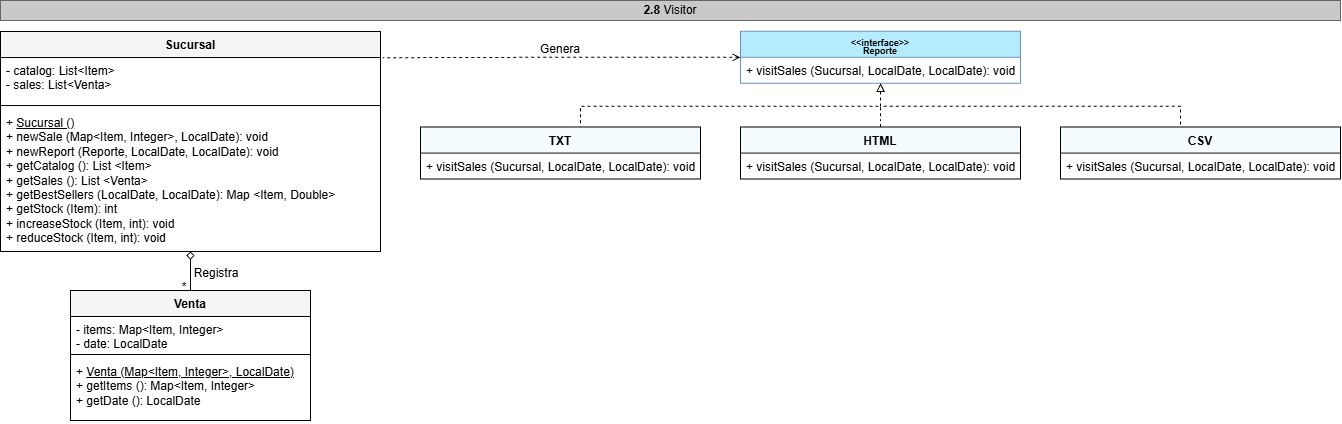

The diagram above was exported from draw.io. Its source (the exported page's mxGraphModel, read from the mxfile embedded in the PNG):
<mxGraphModel dx="1768" dy="929" grid="1" gridSize="10" guides="1" tooltips="1" connect="1" arrows="1" fold="1" page="1" pageScale="1" pageWidth="980" pageHeight="690" math="0" shadow="0">
  <root>
    <mxCell id="0" />
    <mxCell id="1" parent="0" />
    <mxCell id="K3dgZKgYsj9kUukLFIaP-180" parent="1" style="text;html=1;whiteSpace=wrap;strokeColor=#666666;fillColor=#C9C9C9;align=center;verticalAlign=middle;rounded=0;fontColor=#333333;" value="&lt;div&gt;&lt;span style=&quot;background-color: transparent; color: light-dark(rgb(0, 0, 0), rgb(255, 255, 255));&quot;&gt;&lt;b&gt;2.8&lt;/b&gt; Visitor&lt;/span&gt;&lt;/div&gt;" vertex="1">
      <mxGeometry height="20" width="1340" x="570" y="140" as="geometry" />
    </mxCell>
    <mxCell id="K3dgZKgYsj9kUukLFIaP-181" edge="1" parent="1" source="K3dgZKgYsj9kUukLFIaP-182" style="edgeStyle=orthogonalEdgeStyle;rounded=0;orthogonalLoop=1;jettySize=auto;html=1;exitX=0.5;exitY=1;exitDx=0;exitDy=0;entryX=0.5;entryY=0;entryDx=0;entryDy=0;dashed=1;endArrow=none;endFill=0;startArrow=block;startFill=0;" target="K3dgZKgYsj9kUukLFIaP-190">
      <mxGeometry relative="1" as="geometry">
        <Array as="points">
          <mxPoint x="1450" y="245.7800000000001" />
          <mxPoint x="1750" y="245.7800000000001" />
        </Array>
      </mxGeometry>
    </mxCell>
    <mxCell id="K3dgZKgYsj9kUukLFIaP-182" parent="1" style="swimlane;fontStyle=1;align=center;verticalAlign=top;childLayout=stackLayout;horizontal=1;startSize=26;horizontalStack=0;resizeParent=1;resizeParentMax=0;resizeLast=0;collapsible=1;marginBottom=0;whiteSpace=wrap;html=1;fillColor=#B5EBFF;strokeColor=#6c8ebf;" value="&lt;div style=&quot;line-height: 70%;&quot;&gt;&lt;font style=&quot;font-size: 9px; line-height: 70%;&quot;&gt;&amp;lt;&amp;lt;interface&amp;gt;&amp;gt;&lt;/font&gt;&lt;div&gt;&lt;font style=&quot;font-size: 9px; line-height: 70%;&quot;&gt;Reporte&lt;/font&gt;&lt;/div&gt;&lt;/div&gt;" vertex="1">
      <mxGeometry height="52" width="280" x="1310" y="170.8299999999998" as="geometry" />
    </mxCell>
    <mxCell id="K3dgZKgYsj9kUukLFIaP-183" parent="K3dgZKgYsj9kUukLFIaP-182" style="text;strokeColor=none;fillColor=none;align=left;verticalAlign=top;spacingLeft=4;spacingRight=4;overflow=hidden;rotatable=0;points=[[0,0.5],[1,0.5]];portConstraint=eastwest;whiteSpace=wrap;html=1;" value="+ visitSales (Sucursal, LocalDate, LocalDate): void" vertex="1">
      <mxGeometry height="26" width="280" y="26" as="geometry" />
    </mxCell>
    <mxCell id="K3dgZKgYsj9kUukLFIaP-184" edge="1" parent="1" source="K3dgZKgYsj9kUukLFIaP-185" style="edgeStyle=orthogonalEdgeStyle;rounded=0;orthogonalLoop=1;jettySize=auto;html=1;exitX=0.5;exitY=0;exitDx=0;exitDy=0;endArrow=none;endFill=0;dashed=1;">
      <mxGeometry relative="1" as="geometry">
        <Array as="points">
          <mxPoint x="1150" y="245.7800000000001" />
          <mxPoint x="1450" y="245.7800000000001" />
        </Array>
        <mxPoint x="1450" y="255.7800000000001" as="targetPoint" />
      </mxGeometry>
    </mxCell>
    <mxCell id="K3dgZKgYsj9kUukLFIaP-185" parent="1" style="swimlane;fontStyle=1;align=center;verticalAlign=top;childLayout=stackLayout;horizontal=1;startSize=26;horizontalStack=0;resizeParent=1;resizeParentMax=0;resizeLast=0;collapsible=1;marginBottom=0;whiteSpace=wrap;html=1;fillColor=#F4FCFF;" value="TXT" vertex="1">
      <mxGeometry height="52" width="280" x="990" y="266.6199999999998" as="geometry" />
    </mxCell>
    <mxCell id="K3dgZKgYsj9kUukLFIaP-186" parent="K3dgZKgYsj9kUukLFIaP-185" style="text;strokeColor=none;fillColor=none;align=left;verticalAlign=top;spacingLeft=4;spacingRight=4;overflow=hidden;rotatable=0;points=[[0,0.5],[1,0.5]];portConstraint=eastwest;whiteSpace=wrap;html=1;" value="+ visitSales (Sucursal, LocalDate, LocalDate): void" vertex="1">
      <mxGeometry height="26" width="280" y="26" as="geometry" />
    </mxCell>
    <mxCell id="K3dgZKgYsj9kUukLFIaP-187" edge="1" parent="1" source="K3dgZKgYsj9kUukLFIaP-188" style="edgeStyle=orthogonalEdgeStyle;rounded=0;orthogonalLoop=1;jettySize=auto;html=1;exitX=0.5;exitY=0;exitDx=0;exitDy=0;dashed=1;endArrow=none;endFill=0;">
      <mxGeometry relative="1" as="geometry">
        <mxPoint x="1450" y="258.7800000000001" as="targetPoint" />
      </mxGeometry>
    </mxCell>
    <mxCell id="K3dgZKgYsj9kUukLFIaP-188" parent="1" style="swimlane;fontStyle=1;align=center;verticalAlign=top;childLayout=stackLayout;horizontal=1;startSize=26;horizontalStack=0;resizeParent=1;resizeParentMax=0;resizeLast=0;collapsible=1;marginBottom=0;whiteSpace=wrap;html=1;fillColor=#F4FCFF;" value="HTML" vertex="1">
      <mxGeometry height="52" width="280" x="1310" y="266.6199999999998" as="geometry" />
    </mxCell>
    <mxCell id="K3dgZKgYsj9kUukLFIaP-189" parent="K3dgZKgYsj9kUukLFIaP-188" style="text;strokeColor=none;fillColor=none;align=left;verticalAlign=top;spacingLeft=4;spacingRight=4;overflow=hidden;rotatable=0;points=[[0,0.5],[1,0.5]];portConstraint=eastwest;whiteSpace=wrap;html=1;" value="+ visitSales (Sucursal, LocalDate, LocalDate): void" vertex="1">
      <mxGeometry height="26" width="280" y="26" as="geometry" />
    </mxCell>
    <mxCell id="K3dgZKgYsj9kUukLFIaP-190" parent="1" style="swimlane;fontStyle=1;align=center;verticalAlign=top;childLayout=stackLayout;horizontal=1;startSize=26;horizontalStack=0;resizeParent=1;resizeParentMax=0;resizeLast=0;collapsible=1;marginBottom=0;whiteSpace=wrap;html=1;fillColor=#F4FCFF;" value="CSV" vertex="1">
      <mxGeometry height="52" width="280" x="1630" y="266.6199999999998" as="geometry" />
    </mxCell>
    <mxCell id="K3dgZKgYsj9kUukLFIaP-191" parent="K3dgZKgYsj9kUukLFIaP-190" style="text;strokeColor=none;fillColor=none;align=left;verticalAlign=top;spacingLeft=4;spacingRight=4;overflow=hidden;rotatable=0;points=[[0,0.5],[1,0.5]];portConstraint=eastwest;whiteSpace=wrap;html=1;" value="+ visitSales (Sucursal, LocalDate, LocalDate): void" vertex="1">
      <mxGeometry height="26" width="280" y="26" as="geometry" />
    </mxCell>
    <mxCell id="K3dgZKgYsj9kUukLFIaP-192" edge="1" parent="1" source="K3dgZKgYsj9kUukLFIaP-193" style="edgeStyle=orthogonalEdgeStyle;rounded=0;orthogonalLoop=1;jettySize=auto;html=1;exitX=0.5;exitY=1;exitDx=0;exitDy=0;entryX=0.5;entryY=0;entryDx=0;entryDy=0;endArrow=none;endFill=0;startArrow=diamond;startFill=0;" target="K3dgZKgYsj9kUukLFIaP-197">
      <mxGeometry relative="1" as="geometry" />
    </mxCell>
    <mxCell id="K3dgZKgYsj9kUukLFIaP-193" parent="1" style="swimlane;fontStyle=1;align=center;verticalAlign=top;childLayout=stackLayout;horizontal=1;startSize=26;horizontalStack=0;resizeParent=1;resizeParentMax=0;resizeLast=0;collapsible=1;marginBottom=0;whiteSpace=wrap;html=1;fillColor=#F5F5F5;" value="Sucursal" vertex="1">
      <mxGeometry height="220" width="380" x="570" y="171.03999999999996" as="geometry" />
    </mxCell>
    <mxCell id="K3dgZKgYsj9kUukLFIaP-194" parent="K3dgZKgYsj9kUukLFIaP-193" style="text;strokeColor=none;fillColor=none;align=left;verticalAlign=top;spacingLeft=4;spacingRight=4;overflow=hidden;rotatable=0;points=[[0,0.5],[1,0.5]];portConstraint=eastwest;whiteSpace=wrap;html=1;" value="&lt;div&gt;- catalog: List&amp;lt;Item&amp;gt;&lt;/div&gt;- sales: List&amp;lt;Venta&amp;gt;" vertex="1">
      <mxGeometry height="44" width="380" y="26" as="geometry" />
    </mxCell>
    <mxCell id="K3dgZKgYsj9kUukLFIaP-195" parent="K3dgZKgYsj9kUukLFIaP-193" style="line;strokeWidth=1;fillColor=none;align=left;verticalAlign=middle;spacingTop=-1;spacingLeft=3;spacingRight=3;rotatable=0;labelPosition=right;points=[];portConstraint=eastwest;strokeColor=inherit;" value="" vertex="1">
      <mxGeometry height="8" width="380" y="70" as="geometry" />
    </mxCell>
    <mxCell id="K3dgZKgYsj9kUukLFIaP-196" parent="K3dgZKgYsj9kUukLFIaP-193" style="text;strokeColor=none;fillColor=none;align=left;verticalAlign=top;spacingLeft=4;spacingRight=4;overflow=hidden;rotatable=0;points=[[0,0.5],[1,0.5]];portConstraint=eastwest;whiteSpace=wrap;html=1;" value="+ &lt;u&gt;Sucursal ()&lt;/u&gt;&lt;div&gt;+ newSale (Map&amp;lt;Item, Integer&amp;gt;, LocalDate): void&lt;u&gt;&lt;br&gt;&lt;/u&gt;&lt;div&gt;&lt;div&gt;+ newReport (Reporte, LocalDate, LocalDate): void&lt;u&gt;&lt;/u&gt;&lt;/div&gt;&lt;/div&gt;&lt;/div&gt;&lt;div&gt;+ getCatalog (): List &amp;lt;Item&amp;gt;&lt;/div&gt;&lt;div&gt;+ getSales (): List &amp;lt;Venta&amp;gt;&lt;/div&gt;&lt;div&gt;+ getBestSellers (LocalDate, LocalDate): Map &amp;lt;Item, Double&amp;gt;&amp;nbsp;&lt;/div&gt;&lt;div&gt;&lt;div&gt;+ getStock (Item): int&lt;/div&gt;&lt;div&gt;&lt;div&gt;+ increaseStock (Item, int): void&lt;/div&gt;&lt;div&gt;+ reduceStock (Item, int): void&lt;/div&gt;&lt;/div&gt;&lt;/div&gt;" vertex="1">
      <mxGeometry height="142" width="380" y="78" as="geometry" />
    </mxCell>
    <mxCell id="K3dgZKgYsj9kUukLFIaP-197" parent="1" style="swimlane;fontStyle=1;align=center;verticalAlign=top;childLayout=stackLayout;horizontal=1;startSize=26;horizontalStack=0;resizeParent=1;resizeParentMax=0;resizeLast=0;collapsible=1;marginBottom=0;whiteSpace=wrap;html=1;fillColor=#F5F5F5;" value="Venta" vertex="1">
      <mxGeometry height="130" width="240" x="639.9999999999991" y="429.99000000000024" as="geometry" />
    </mxCell>
    <mxCell id="K3dgZKgYsj9kUukLFIaP-198" parent="K3dgZKgYsj9kUukLFIaP-197" style="text;strokeColor=none;fillColor=none;align=left;verticalAlign=top;spacingLeft=4;spacingRight=4;overflow=hidden;rotatable=0;points=[[0,0.5],[1,0.5]];portConstraint=eastwest;whiteSpace=wrap;html=1;" value="- items: Map&amp;lt;Item, Integer&amp;gt;&lt;div&gt;- date: LocalDate&lt;/div&gt;" vertex="1">
      <mxGeometry height="34" width="240" y="26" as="geometry" />
    </mxCell>
    <mxCell id="K3dgZKgYsj9kUukLFIaP-199" parent="K3dgZKgYsj9kUukLFIaP-197" style="line;strokeWidth=1;fillColor=none;align=left;verticalAlign=middle;spacingTop=-1;spacingLeft=3;spacingRight=3;rotatable=0;labelPosition=right;points=[];portConstraint=eastwest;strokeColor=inherit;" value="" vertex="1">
      <mxGeometry height="8" width="240" y="60" as="geometry" />
    </mxCell>
    <mxCell id="K3dgZKgYsj9kUukLFIaP-200" parent="K3dgZKgYsj9kUukLFIaP-197" style="text;strokeColor=none;fillColor=none;align=left;verticalAlign=top;spacingLeft=4;spacingRight=4;overflow=hidden;rotatable=0;points=[[0,0.5],[1,0.5]];portConstraint=eastwest;whiteSpace=wrap;html=1;" value="+ &lt;u&gt;Venta (Map&amp;lt;Item, Integer&amp;gt;, LocalDate)&lt;/u&gt;&lt;div&gt;+ getItems (): Map&amp;lt;Item, Integer&amp;gt;&lt;/div&gt;&lt;div&gt;+ getDate (): LocalDate&lt;br&gt;&lt;div&gt;&lt;br&gt;&lt;/div&gt;&lt;/div&gt;" vertex="1">
      <mxGeometry height="62" width="240" y="68" as="geometry" />
    </mxCell>
    <mxCell id="K3dgZKgYsj9kUukLFIaP-201" parent="1" style="text;html=1;whiteSpace=wrap;strokeColor=none;fillColor=none;align=center;verticalAlign=middle;rounded=0;" value="*" vertex="1">
      <mxGeometry height="30" width="60" x="724" y="411.84000000000015" as="geometry" />
    </mxCell>
    <mxCell id="K3dgZKgYsj9kUukLFIaP-202" edge="1" parent="1" style="edgeStyle=orthogonalEdgeStyle;rounded=0;orthogonalLoop=1;jettySize=auto;html=1;exitX=0;exitY=0.5;exitDx=0;exitDy=0;entryX=1.006;entryY=0.119;entryDx=0;entryDy=0;entryPerimeter=0;dashed=1;endArrow=none;endFill=0;startArrow=open;startFill=0;">
      <mxGeometry relative="1" as="geometry">
        <mxPoint x="1310" y="196.8299999999998" as="sourcePoint" />
        <mxPoint x="952.2800000000007" y="197.2199999999999" as="targetPoint" />
      </mxGeometry>
    </mxCell>
    <mxCell id="K3dgZKgYsj9kUukLFIaP-203" parent="1" style="text;html=1;whiteSpace=wrap;strokeColor=none;fillColor=none;align=center;verticalAlign=middle;rounded=0;" value="Registra" vertex="1">
      <mxGeometry height="30" width="60" x="756" y="397.93000000000006" as="geometry" />
    </mxCell>
    <mxCell id="K3dgZKgYsj9kUukLFIaP-204" parent="1" style="text;html=1;whiteSpace=wrap;strokeColor=none;fillColor=none;align=center;verticalAlign=middle;rounded=0;" value="Genera" vertex="1">
      <mxGeometry height="30" width="60" x="1100" y="174.03999999999996" as="geometry" />
    </mxCell>
  </root>
</mxGraphModel>